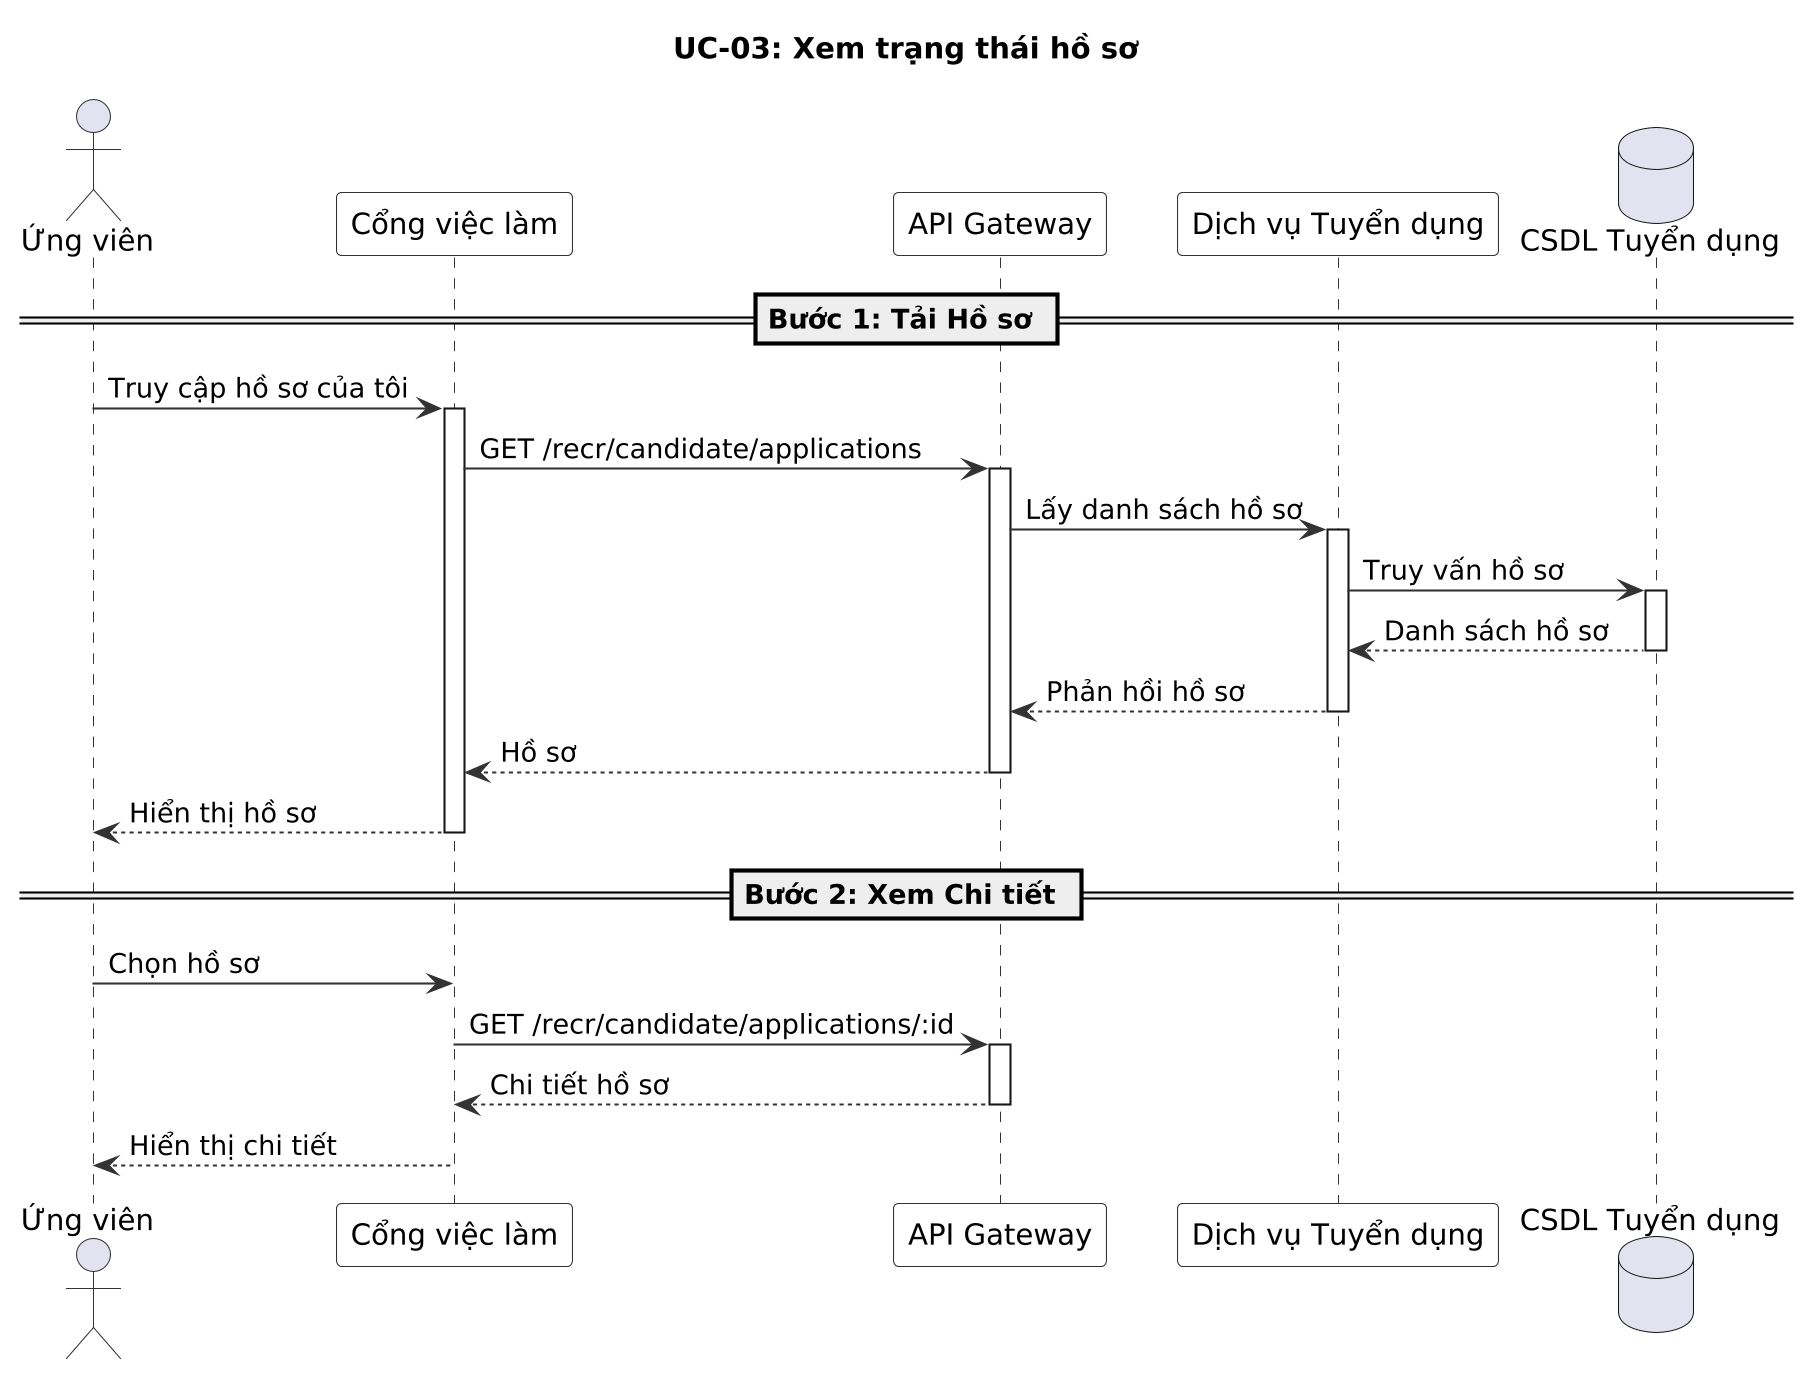

The diagram above was rendered by PlantUML. Its source (embedded in the PNG):
@startuml
' UC-03: Xem trạng thái hồ sơ - Sơ đồ Chuỗi
skinparam dpi 200
skinparam sequence {
  ArrowColor #333333
  ActorBorderColor #333333
  LifeLineBorderColor #333333
  ParticipantBackgroundColor #F8F8F8
  ParticipantBorderColor #333333
}

title UC-03: Xem trạng thái hồ sơ

actor "Ứng viên" as Cand
participant "Cổng việc làm" as FE
participant "API Gateway" as GW
participant "Dịch vụ Tuyển dụng" as RS
database "CSDL Tuyển dụng" as DB

== Bước 1: Tải Hồ sơ ==

Cand -> FE : Truy cập hồ sơ của tôi
activate FE

FE -> GW : GET /recr/candidate/applications
activate GW

GW -> RS : Lấy danh sách hồ sơ
activate RS

RS -> DB : Truy vấn hồ sơ
activate DB
DB --> RS : Danh sách hồ sơ
deactivate DB

RS --> GW : Phản hồi hồ sơ
deactivate RS

GW --> FE : Hồ sơ
deactivate GW

FE --> Cand : Hiển thị hồ sơ
deactivate FE

== Bước 2: Xem Chi tiết ==

Cand -> FE : Chọn hồ sơ
FE -> GW : GET /recr/candidate/applications/:id
activate GW
GW --> FE : Chi tiết hồ sơ
deactivate GW

FE --> Cand : Hiển thị chi tiết
deactivate FE

@enduml